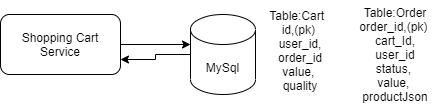

The diagram above was exported from draw.io. Its source (the exported page's mxGraphModel, read from the mxfile embedded in the PNG):
<mxGraphModel dx="782" dy="420" grid="1" gridSize="10" guides="1" tooltips="1" connect="1" arrows="1" fold="1" page="1" pageScale="1" pageWidth="850" pageHeight="1100" math="0" shadow="0">
  <root>
    <mxCell id="0" />
    <mxCell id="1" parent="0" />
    <mxCell id="TOHd2pi3oVWFf_Mke0UW-2" style="edgeStyle=orthogonalEdgeStyle;rounded=0;orthogonalLoop=1;jettySize=auto;html=1;" edge="1" parent="1" source="TOHd2pi3oVWFf_Mke0UW-1">
      <mxGeometry relative="1" as="geometry">
        <mxPoint x="420" y="210" as="targetPoint" />
      </mxGeometry>
    </mxCell>
    <mxCell id="TOHd2pi3oVWFf_Mke0UW-1" value="Shopping Cart Service" style="rounded=1;whiteSpace=wrap;html=1;" vertex="1" parent="1">
      <mxGeometry x="230" y="180" width="120" height="60" as="geometry" />
    </mxCell>
    <mxCell id="TOHd2pi3oVWFf_Mke0UW-7" style="edgeStyle=orthogonalEdgeStyle;rounded=0;orthogonalLoop=1;jettySize=auto;html=1;entryX=1;entryY=0.75;entryDx=0;entryDy=0;" edge="1" parent="1" source="TOHd2pi3oVWFf_Mke0UW-3" target="TOHd2pi3oVWFf_Mke0UW-1">
      <mxGeometry relative="1" as="geometry" />
    </mxCell>
    <mxCell id="TOHd2pi3oVWFf_Mke0UW-3" value="MySql" style="shape=cylinder3;whiteSpace=wrap;html=1;boundedLbl=1;backgroundOutline=1;size=15;" vertex="1" parent="1">
      <mxGeometry x="420" y="180" width="65" height="80" as="geometry" />
    </mxCell>
    <mxCell id="TOHd2pi3oVWFf_Mke0UW-4" value="&lt;div&gt;Table:Cart&amp;nbsp;&amp;nbsp;&lt;/div&gt;&lt;div&gt;id,(pk)&amp;nbsp;&lt;/div&gt;&lt;div&gt;user_id,&lt;/div&gt;&lt;div&gt;order_id&lt;br&gt;&lt;/div&gt;&lt;div&gt;value,&amp;nbsp;&lt;/div&gt;&lt;div&gt;quality&lt;/div&gt;" style="text;html=1;strokeColor=none;fillColor=none;align=center;verticalAlign=middle;whiteSpace=wrap;rounded=0;" vertex="1" parent="1">
      <mxGeometry x="480" y="166" width="100" height="100" as="geometry" />
    </mxCell>
    <mxCell id="TOHd2pi3oVWFf_Mke0UW-5" value="&lt;div&gt;Table:Order&lt;/div&gt;&lt;div&gt;order_id,(pk)&amp;nbsp;&lt;/div&gt;&lt;div&gt;cart_Id,&lt;/div&gt;&lt;div&gt;user_id&lt;/div&gt;&lt;div&gt;status,&amp;nbsp;&lt;/div&gt;&lt;div&gt;value,&amp;nbsp;&lt;/div&gt;&lt;div&gt;productJson&lt;/div&gt;" style="text;html=1;strokeColor=none;fillColor=none;align=center;verticalAlign=middle;whiteSpace=wrap;rounded=0;" vertex="1" parent="1">
      <mxGeometry x="580" y="180" width="90" height="80" as="geometry" />
    </mxCell>
  </root>
</mxGraphModel>